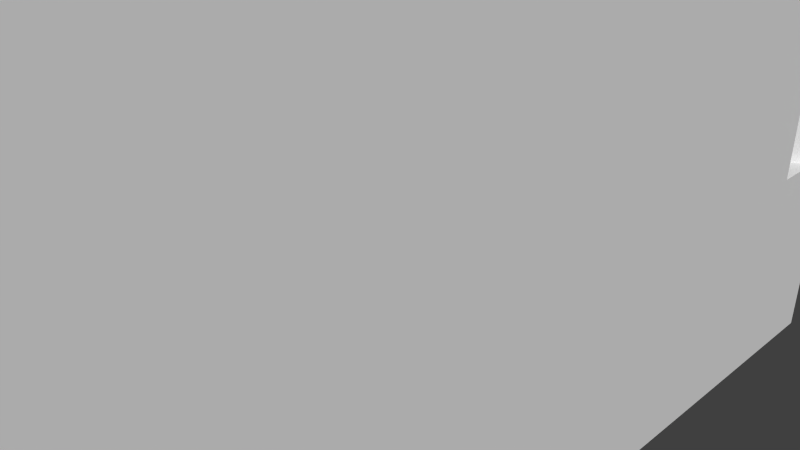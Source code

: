 # Source: KanteNewMess-Last.blend  (saved by Blender 2.71.0; exported with 4.5.12 LTS)
import bpy
from mathutils import Matrix  # noqa: F401  (used for matrix-valued properties, if any)

bpy.ops.wm.read_factory_settings(use_empty=True)
scene = bpy.context.scene
scene.name = 'Scene'

# ---- collections
col_collection_1 = bpy.data.collections.new('Collection 1'); scene.collection.children.link(col_collection_1)

# ---- materials (node trees are filled in below, after node groups)
mat_material = bpy.data.materials.new('Material')
mat_material.alpha_threshold = 0.0
mat_material.use_transparent_shadow = False
mat_material.roughness = 0.5
mat_material.line_color = (0.0, 0.0, 0.0, 1.0)

# ---- material node trees

# ---- world
world_world = bpy.data.worlds.new('World'); scene.world = world_world
world_world.color = (0.05088, 0.05088, 0.05088)
world_world.use_sun_shadow = False
world_world.sun_shadow_jitter_overblur = 0.0
world_world.cycles.sampling_method = 'MANUAL'
world_world.cycles.sample_map_resolution = 256

# ---- cameras
cam_camera = bpy.data.cameras.new('Camera')
cam_camera.clip_end = 100.0
cam_camera.lens = 35.0
cam_camera.sensor_width = 32.0
cam_camera.sensor_height = 18.0
cam_camera.ortho_scale = 7.314
cam_camera.dof.focus_distance = 0.0
cam_camera.dof.aperture_fstop = 128.0

# ---- meshes
me_cylinder_009 = bpy.data.meshes.new('Cylinder.009')
me_cylinder_009.from_pydata([(0.0, 1.0, -1.0), (0.0, 1.0, 1.0), (0.1951, 0.9808, -1.0), (0.1951, 0.9808, 1.0), (0.3827, 0.9239, -1.0), (0.3827, 0.9239, 1.0), (0.5556, 0.8315, -1.0), (0.5556, 0.8315, 1.0), (0.7071, 0.7071, -1.0), (0.7071, 0.7071, 1.0), (0.8315, 0.5556, -1.0), (0.8315, 0.5556, 1.0), (0.9239, 0.3827, -1.0), (0.9239, 0.3827, 1.0), (0.9808, 0.1951, -1.0), (0.9808, 0.1951, 1.0), (1.0, 7.55e-08, -1.0), (1.0, 7.55e-08, 1.0), (0.9808, -0.1951, -1.0), (0.9808, -0.1951, 1.0), (0.9239, -0.3827, -1.0), (0.9239, -0.3827, 1.0), (0.8315, -0.5556, -1.0), (0.8315, -0.5556, 1.0), (0.7071, -0.7071, -1.0), (0.7071, -0.7071, 1.0), (0.5556, -0.8315, -1.0), (0.5556, -0.8315, 1.0), (0.3827, -0.9239, -1.0), (0.3827, -0.9239, 1.0), (0.1951, -0.9808, -1.0), (0.1951, -0.9808, 1.0), (-3.258e-07, -1.0, -1.0), (-3.258e-07, -1.0, 1.0), (-0.1951, -0.9808, -1.0), (-0.1951, -0.9808, 1.0), (-0.3827, -0.9239, -1.0), (-0.3827, -0.9239, 1.0), (-0.5556, -0.8315, -1.0), (-0.5556, -0.8315, 1.0), (-0.7071, -0.7071, -1.0), (-0.7071, -0.7071, 1.0), (-0.8315, -0.5556, -1.0), (-0.8315, -0.5556, 1.0), (-0.9239, -0.3827, -1.0), (-0.9239, -0.3827, 1.0), (-0.9808, -0.1951, -1.0), (-0.9808, -0.1951, 1.0), (-1.0, 9.656e-07, -1.0), (-1.0, 9.656e-07, 1.0), (-0.9808, 0.1951, -1.0), (-0.9808, 0.1951, 1.0), (-0.9239, 0.3827, -1.0), (-0.9239, 0.3827, 1.0), (-0.8315, 0.5556, -1.0), (-0.8315, 0.5556, 1.0), (-0.7071, 0.7071, -1.0), (-0.7071, 0.7071, 1.0), (-0.5556, 0.8315, -1.0), (-0.5556, 0.8315, 1.0), (-0.3827, 0.9239, -1.0), (-0.3827, 0.9239, 1.0), (-0.1951, 0.9808, -1.0), (-0.1951, 0.9808, 1.0), (-7.435e-08, -0.02185, 1.555), (0.1277, -0.02143, 1.555), (0.2506, -0.02019, 1.555), (0.3638, -0.01817, 1.555), (0.463, -0.01545, 1.555), (0.5444, -0.01214, 1.555), (0.6049, -0.008361, 1.555), (0.6422, -0.004262, 1.555), (0.6547, 3.069e-07, 1.555), (0.6422, 0.004263, 1.555), (0.6049, 0.008362, 1.555), (0.5444, 0.01214, 1.555), (0.463, 0.01545, 1.555), (0.3638, 0.01817, 1.555), (0.2506, 0.02019, 1.555), (0.1277, 0.02143, 1.555), (-2.877e-07, 0.02185, 1.555), (-0.1277, 0.02143, 1.555), (-0.2506, 0.02019, 1.555), (-0.3638, 0.01817, 1.555), (-0.463, 0.01545, 1.555), (-0.5444, 0.01214, 1.555), (-0.6049, 0.008362, 1.555), (-0.6422, 0.004263, 1.555), (-0.6547, 2.874e-07, 1.555), (-0.6422, -0.004262, 1.555), (-0.6049, -0.008361, 1.555), (-0.5444, -0.01214, 1.555), (-0.463, -0.01545, 1.555), (-0.3638, -0.01817, 1.555), (-0.2506, -0.02019, 1.555), (-0.1277, -0.02143, 1.555)], [], [(0, 1, 3, 2), (2, 3, 5, 4), (4, 5, 7, 6), (6, 7, 9, 8), (8, 9, 11, 10), (10, 11, 13, 12), (12, 13, 15, 14), (14, 15, 17, 16), (16, 17, 19, 18), (18, 19, 21, 20), (20, 21, 23, 22), (22, 23, 25, 24), (24, 25, 27, 26), (26, 27, 29, 28), (28, 29, 31, 30), (30, 31, 33, 32), (32, 33, 35, 34), (34, 35, 37, 36), (36, 37, 39, 38), (38, 39, 41, 40), (40, 41, 43, 42), (42, 43, 45, 44), (44, 45, 47, 46), (46, 47, 49, 48), (48, 49, 51, 50), (50, 51, 53, 52), (52, 53, 55, 54), (54, 55, 57, 56), (56, 57, 59, 58), (58, 59, 61, 60), (45, 43, 85, 86), (62, 63, 1, 0), (60, 61, 63, 62), (0, 2, 4, 6, 8, 10, 12, 14, 16, 18, 20, 22, 24, 26, 28, 30, 32, 34, 36, 38, 40, 42, 44, 46, 48, 50, 52, 54, 56, 58, 60, 62), (65, 64, 95, 94, 93, 92, 91, 90, 89, 88, 87, 86, 85, 84, 83, 82, 81, 80, 79, 78, 77, 76, 75, 74, 73, 72, 71, 70, 69, 68, 67, 66), (23, 21, 74, 75), (51, 49, 88, 89), (7, 5, 66, 67), (29, 27, 77, 78), (57, 55, 91, 92), (35, 33, 80, 81), (13, 11, 69, 70), (63, 61, 94, 95), (41, 39, 83, 84), (19, 17, 72, 73), (47, 45, 86, 87), (25, 23, 75, 76), (53, 51, 89, 90), (9, 7, 67, 68), (31, 29, 78, 79), (59, 57, 92, 93), (37, 35, 81, 82), (15, 13, 70, 71), (1, 63, 95, 64), (43, 41, 84, 85), (21, 19, 73, 74), (49, 47, 87, 88), (5, 3, 65, 66), (27, 25, 76, 77), (55, 53, 90, 91), (11, 9, 68, 69), (33, 31, 79, 80), (61, 59, 93, 94), (39, 37, 82, 83), (3, 1, 64, 65), (17, 15, 71, 72)])
me_cylinder_009.use_remesh_preserve_volume = False
me_cylinder_009.use_remesh_preserve_attributes = False
me_cylinder_009.use_mirror_vertex_groups = False
me_cylinder_009.update()
me_cylinder_004 = bpy.data.meshes.new('Cylinder.004')
me_cylinder_004.from_pydata([(0.0, 1.0, -1.0), (0.0, 1.0, 1.0), (0.1951, 0.9808, 1.0), (0.1951, 0.9808, -1.0), (0.3827, 0.9239, -1.0), (0.5556, 0.8315, -1.0), (0.7071, 0.7071, -1.0), (0.5187, 0.06388, -1.0), (0.5149, 0.1024, -1.0), (0.485, 0.2009, -1.0), (0.4365, 0.2917, -1.0), (0.3712, 0.3712, -1.0), (0.2917, 0.4365, -1.0), (0.2009, 0.485, -1.0), (0.1024, 0.5149, -1.0), (0.0, 0.525, -1.0), (-0.1024, 0.5149, -1.0), (-0.2009, 0.485, -1.0), (-0.2917, 0.4365, -1.0), (-0.3712, 0.3712, -1.0), (-0.4365, 0.2917, -1.0), (-0.485, 0.2009, -1.0), (-0.5149, 0.1024, -1.0), (-0.525, 4.768e-07, -1.0), (-1.0, 9.537e-07, -1.0), (-0.9808, 0.1951, -1.0), (-0.9239, 0.3827, -1.0), (-0.8315, 0.5556, -1.0), (-0.7071, 0.7071, -1.0), (-0.5556, 0.8315, -1.0), (-0.3827, 0.9239, -1.0), (-0.1951, 0.9808, -1.0), (-0.1951, 0.9808, 1.0), (0.963, -0.08243, 1.266), (1.0, 0.0, 1.0), (0.9808, 0.1951, 1.0), (0.9239, 0.3827, 1.0), (0.8315, 0.5556, 1.0), (0.7071, 0.7071, 1.0), (0.5556, 0.8315, 1.0), (0.3827, 0.9239, 1.0), (-0.3827, 0.9239, 1.0), (-0.5556, 0.8315, 1.0), (-0.7071, 0.7071, 1.0), (-0.8315, 0.5556, 1.0), (-0.9239, 0.3827, 1.0), (-0.9808, 0.1951, 1.0), (-1.0, 9.537e-07, 1.0), (-0.525, 4.768e-07, 1.0), (-0.5149, 0.1024, 1.0), (-0.485, 0.2009, 1.0), (-0.4365, 0.2917, 1.0), (-0.3712, 0.3712, 1.0), (-0.2917, 0.4365, 1.0), (-0.2009, 0.485, 1.0), (-0.1024, 0.5149, 1.0), (0.0, 0.525, 1.0), (0.1024, 0.5149, 1.0), (0.2009, 0.485, 1.0), (0.2917, 0.4365, 1.0), (0.3712, 0.3712, 1.0), (0.4365, 0.2917, 1.0), (0.485, 0.2009, 1.0), (0.5149, 0.1024, 1.0), (0.525, 0.0, 1.0), (0.5187, -0.06388, 1.0), (0.4953, -0.08243, 1.266), (0.8315, 0.5556, -1.0), (0.9239, 0.3827, -1.0), (0.9808, 0.1951, -1.0), (1.0, 0.0, -1.0), (0.963, -0.08243, -0.7338), (0.488, -0.08243, -0.7338), (0.525, 0.0, -1.0), (-0.9627, -0.08243, -0.7338), (-0.4877, -0.08243, -0.7338), (-0.4877, -0.08243, 1.266), (-0.9627, -0.08243, 1.266), (0.488, -0.08243, 1.266), (0.04102, 1.347, 2.31), (0.09059, 1.328, 2.31), (-0.008556, 1.328, 2.31), (0.2931, 0.2645, 2.31), (0.2951, 0.3469, 2.31), (0.2902, 0.542, 2.31), (0.2758, 0.7296, 2.31), (0.2523, 0.9025, 2.31), (0.2207, 1.054, 2.31), (0.1822, 1.178, 2.31), (0.1383, 1.271, 2.31), (-0.05623, 1.271, 2.31), (-0.1002, 1.178, 2.31), (-0.1387, 1.054, 2.31), (-0.1703, 0.9025, 2.31), (-0.1938, 0.7296, 2.31), (-0.2082, 0.542, 2.31), (-0.2131, 0.3469, 2.31), (-0.09239, 0.3469, 2.31), (-0.08983, 0.4494, 2.31), (-0.08224, 0.5479, 2.31), (-0.06991, 0.6386, 2.31), (-0.05332, 0.7182, 2.31), (-0.0331, 0.7835, 2.31), (-0.01004, 0.832, 2.31), (0.01499, 0.8619, 2.31), (0.04102, 0.8719, 2.31), (0.06705, 0.8619, 2.31), (0.09207, 0.832, 2.31), (0.1151, 0.7835, 2.31), (0.1354, 0.7182, 2.31), (0.1519, 0.6386, 2.31), (0.1643, 0.5479, 2.31), (0.1719, 0.4494, 2.31), (0.1744, 0.3469, 2.31), (0.1728, 0.2831, 2.31), (0.1742, 0.2645, 2.31)], [], [(0, 1, 2, 3), (0, 3, 4, 5, 6, 7, 8, 9, 10, 11, 12, 13, 14, 15, 16, 17, 18, 19, 20, 21, 22, 23, 24, 25, 26, 27, 28, 29, 30, 31), (31, 32, 1, 0), (54, 55, 104, 103), (3, 2, 40, 4), (4, 40, 39, 5), (5, 39, 38, 6), (6, 67, 68, 69, 70, 71, 72, 73, 7), (8, 7, 73, 64, 63), (9, 8, 63, 62), (10, 9, 62, 61), (11, 10, 61, 60), (12, 11, 60, 59), (13, 12, 59, 58), (14, 13, 58, 57), (15, 14, 57, 56), (16, 15, 56, 55), (17, 16, 55, 54), (18, 17, 54, 53), (19, 18, 53, 52), (20, 19, 52, 51), (21, 20, 51, 50), (22, 21, 50, 49), (23, 22, 49, 48), (74, 24, 23, 75), (24, 47, 46, 25), (25, 46, 45, 26), (26, 45, 44, 27), (27, 44, 43, 28), (28, 43, 42, 29), (29, 42, 41, 30), (30, 41, 32, 31), (71, 70, 34, 33), (69, 35, 34, 70), (68, 36, 35, 69), (67, 37, 36, 68), (6, 38, 37, 67), (76, 48, 47, 77), (78, 65, 64, 73, 72), (66, 65, 78), (75, 23, 48, 76), (77, 47, 24, 74), (76, 77, 74, 75), (78, 72, 71, 33, 66), (82, 83, 84, 85, 86, 87, 88, 89, 80, 79, 81, 90, 91, 92, 93, 94, 95, 96, 97, 98, 99, 100, 101, 102, 103, 104, 105, 106, 107, 108, 109, 110, 111, 112, 113, 114, 115), (38, 39, 88, 87), (43, 44, 93, 92), (66, 33, 82, 115), (2, 1, 79, 80), (63, 64, 113, 112), (44, 45, 94, 93), (55, 56, 105, 104), (45, 46, 95, 94), (56, 57, 106, 105), (65, 66, 115, 114), (39, 40, 89, 88), (48, 49, 98, 97), (57, 58, 107, 106), (46, 47, 96, 95), (64, 65, 114, 113), (49, 50, 99, 98), (58, 59, 108, 107), (47, 48, 97, 96), (50, 51, 100, 99), (40, 2, 80, 89), (59, 60, 109, 108), (51, 52, 101, 100), (32, 41, 90, 81), (37, 38, 87, 86), (1, 32, 81, 79), (60, 61, 110, 109), (34, 35, 84, 83), (36, 37, 86, 85), (52, 53, 102, 101), (41, 42, 91, 90), (61, 62, 111, 110), (33, 34, 83, 82), (42, 43, 92, 91), (35, 36, 85, 84), (53, 54, 103, 102), (62, 63, 112, 111)])
me_cylinder_004.use_remesh_preserve_volume = False
me_cylinder_004.use_remesh_preserve_attributes = False
me_cylinder_004.use_mirror_vertex_groups = False
me_cylinder_004.update()
me_cube = bpy.data.meshes.new('Cube')
me_cube.from_pydata([(1.0, 1.0, -1.0), (1.0, -1.0, -1.0), (0.0, -1.0, -1.0), (1.788e-07, 1.0, -1.0), (1.0, 1.0, -0.2667), (2.007e-07, 1.0, -0.2667), (1.0, 0.8352, -0.2667), (1.0, 0.8352, 0.2667), (1.0, 1.0, 0.2667), (1.0, 1.0, 1.0), (1.0, -1.0, 1.0), (1.0, -1.0, 0.2667), (1.0, -0.8352, 0.2667), (1.0, -0.8352, -0.2667), (1.0, -1.0, -0.2667), (-1.967e-07, -1.0, -0.2667), (-1.945e-07, -0.8343, -0.2667), (-2.629e-07, -0.8343, 0.2667), (-3.397e-07, -1.0, 0.2667), (-5.364e-07, -1.0, 1.0), (2.384e-07, 1.0, 1.0), (2.166e-07, 1.0, 0.2667), (1.373e-07, 0.8343, 0.2667), (2.009e-07, 0.8343, -0.2667), (0.1739, 0.8285, -0.2667), (0.4861, 0.8252, -0.2667), (0.7982, 0.8285, -0.2667), (0.7982, 0.8285, 0.2667), (0.4861, 0.8252, 0.2667), (0.1739, 0.8285, 0.2667), (1.788e-07, 1.0, 0.7435), (0.0, -1.0, 0.7435), (-4.568, -0.8465, 0.7435), (-4.568, 0.8465, 0.7435), (2.384e-07, 1.0, 1.0), (-4.568, 0.8465, 1.0), (-5.364e-07, -1.0, 1.0), (-4.568, -0.8465, 1.0), (0.4861, -0.8252, -0.2667), (0.7982, -0.8285, -0.2667), (0.7982, -0.8285, 0.2667), (0.4861, -0.8252, 0.2667), (0.1739, -0.8285, -0.2667), (0.1739, -0.8285, 0.2667)], [], [(0, 1, 2, 3), (4, 0, 3, 5), (1, 0, 4, 6, 7, 8, 9, 10, 11, 12, 13, 14), (1, 14, 15, 2), (3, 2, 15, 16, 17, 18, 19, 20, 21, 22, 23, 5), (6, 4, 5, 23, 24, 25, 26), (7, 6, 26, 27), (22, 21, 8, 7, 27, 28, 29), (9, 8, 21, 20), (9, 20, 19, 10), (11, 10, 19, 18), (23, 22, 29, 24), (25, 24, 29, 28), (26, 25, 28, 27), (38, 39, 40, 41), (38, 42, 16, 15, 14, 13, 39), (42, 38, 41, 43), (40, 12, 11, 18, 17, 43, 41), (13, 12, 40, 39), (17, 16, 42, 43), (30, 31, 32, 33), (34, 30, 33, 35), (31, 36, 37, 32), (32, 37, 35, 33), (34, 35, 37, 36)])
me_cube.materials.append(mat_material)
me_cube.use_remesh_preserve_volume = False
me_cube.use_remesh_preserve_attributes = False
me_cube.use_mirror_vertex_groups = False
me_cube.update()

# ---- objects
ob_cylinder_002 = bpy.data.objects.new('Cylinder.002', me_cylinder_009)
ob_cylinder_004 = bpy.data.objects.new('Cylinder.004', me_cylinder_004)
ob_cube = bpy.data.objects.new('Cube', me_cube)
ob_camera = bpy.data.objects.new('Camera', cam_camera)

# ---- transforms, parenting, visibility, modifiers, constraints
ob_cylinder_002.location = (0.6076, 11.44, 0.0)
ob_cylinder_002.scale = (1.0, 1.0, 1.5)
ob_cylinder_002.lineart.crease_threshold = 0.0
ob_cylinder_004.location = (0.6076, -11.44, 0.0)
ob_cylinder_004.scale = (2.0, 2.0, 1.5)
ob_cylinder_004.lineart.crease_threshold = 0.0
ob_cube.location = (0.0, 0.0, 0.0)
ob_cube.scale = (1.25, 11.44, 5.625)
ob_cube.lock_rotations_4d = False
ob_cube.empty_display_type = 'ARROWS'
ob_cube.lineart.crease_threshold = 0.0
ob_camera.location = (7.481, -6.508, 5.344)
ob_camera.rotation_euler = (1.109, 0.01082, 0.8149)
ob_camera.lock_rotations_4d = False
ob_camera.empty_display_type = 'ARROWS'
ob_camera.color = (0.0, 0.0, 0.0, 0.0)
ob_camera.display_type = 'WIRE'
ob_camera.lineart.crease_threshold = 0.0

# ---- collection membership
col_collection_1.objects.link(ob_cylinder_002)
col_collection_1.objects.link(ob_cylinder_004)
col_collection_1.objects.link(ob_cube)
col_collection_1.objects.link(ob_camera)

# ---- scene / render settings (as saved in the file)
scene.camera = ob_camera
scene.frame_start = 1; scene.frame_end = 250; scene.frame_set(1)
scene.render.engine = 'BLENDER_EEVEE_NEXT'
scene.render.resolution_percentage = 50
scene.render.dither_intensity = 0.0
scene.cycles.use_denoising = False
scene.cycles.samples = 10
scene.cycles.sampling_pattern = 'TABULATED_SOBOL'
scene.cycles.light_sampling_threshold = 0.0
scene.cycles.use_adaptive_sampling = False
scene.cycles.use_light_tree = False
scene.cycles.blur_glossy = 0.0
scene.cycles.volume_bounces = 1
scene.cycles.pixel_filter_type = 'GAUSSIAN'
scene.cycles.sample_clamp_indirect = 0.0
scene.view_settings.view_transform = 'Standard'
bpy.context.view_layer.update()

# ---- added for rendering (the .blend has no usable light): sun
light_auto_sun = bpy.data.lights.new('AutoSun', 'SUN')
light_auto_sun.energy = 3.0
light_auto_sun.angle = 0.0523599
ob_auto_sun = bpy.data.objects.new('AutoSun', light_auto_sun)
scene.collection.objects.link(ob_auto_sun)
ob_auto_sun.rotation_euler = (0.872665, 0.174533, 0.523599)
bpy.context.view_layer.update()
